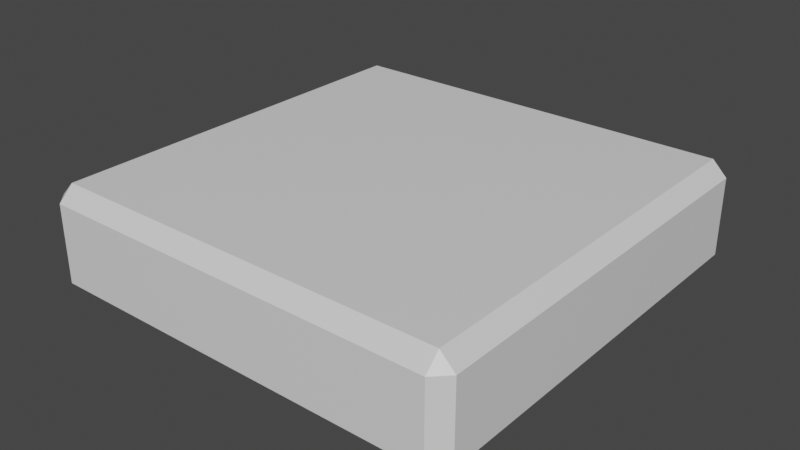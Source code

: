 # Source: wood_block_half.blend  (saved by Blender 2.83.19; exported with 4.5.12 LTS)
import bpy
from mathutils import Matrix  # noqa: F401  (used for matrix-valued properties, if any)

bpy.ops.wm.read_factory_settings(use_empty=True)
scene = bpy.context.scene
scene.name = 'Scene'

# ---- collections
col_collection = bpy.data.collections.new('Collection'); scene.collection.children.link(col_collection)

# ---- materials (node trees are filled in below, after node groups)
mat_material = bpy.data.materials.new('Material')
mat_material.alpha_threshold = 0.0
mat_material.use_transparent_shadow = False
mat_material.line_color = (0.0, 0.0, 0.0, 1.0)

# ---- material node trees
mat_material.use_nodes = True; mat_material.node_tree.nodes.clear()
_N = mat_material.node_tree.nodes; _L = mat_material.node_tree.links
n0 = _N.new('ShaderNodeOutputMaterial'); n0.name = 'Material Output'; n0.location = (300, 300)
n1 = _N.new('ShaderNodeBsdfPrincipled'); n1.name = 'Principled BSDF'; n1.location = (10, 300)
n1.distribution = 'GGX'
n1.subsurface_method = 'BURLEY'
n1.inputs[2].default_value = 0.4
n1.inputs[3].default_value = 1.45
n1.inputs[27].default_value = (0.0, 0.0, 0.0, 1.0)
n1.inputs[28].default_value = 1.0
_L.new(n1.outputs[0], n0.inputs[0])
n0.is_active_output = True

# ---- world
world_world = bpy.data.worlds.new('World'); scene.world = world_world
world_world.use_nodes = True; world_world.node_tree.nodes.clear()
_N = world_world.node_tree.nodes; _L = world_world.node_tree.links
n0 = _N.new('ShaderNodeOutputWorld'); n0.name = 'World Output'; n0.location = (300, 300)
n1 = _N.new('ShaderNodeBackground'); n1.name = 'Background'; n1.location = (10, 300)
n1.inputs[0].default_value = (0.05088, 0.05088, 0.05088, 1.0)
_L.new(n1.outputs[0], n0.inputs[0])
n0.is_active_output = True
world_world.color = (0.05088, 0.05088, 0.05088)
world_world.use_sun_shadow = False
world_world.sun_shadow_jitter_overblur = 0.0

# ---- meshes
me_cube = bpy.data.meshes.new('Cube')
me_cube.from_pydata([(0.9318, 1.0, 0.1818), (0.9318, 0.9318, 0.25), (1.0, 0.9318, 0.1818), (0.9318, 0.9318, -0.25), (0.9318, 1.0, -0.1818), (1.0, 0.9318, -0.1818), (1.0, -0.9318, 0.1818), (0.9318, -0.9318, 0.25), (0.9318, -1.0, 0.1818), (1.0, -0.9318, -0.1818), (0.9318, -1.0, -0.1818), (0.9318, -0.9318, -0.25), (-0.9318, 1.0, 0.1818), (-1.0, 0.9318, 0.1818), (-0.9318, 0.9318, 0.25), (-1.0, 0.9318, -0.1818), (-0.9318, 1.0, -0.1818), (-0.9318, 0.9318, -0.25), (-1.0, -0.9318, 0.1818), (-0.9318, -1.0, 0.1818), (-0.9318, -0.9318, 0.25), (-0.9318, -0.9318, -0.25), (-0.9318, -1.0, -0.1818), (-1.0, -0.9318, -0.1818)], [], [(17, 3, 11, 21), (23, 18, 13, 15), (10, 8, 19, 22), (1, 14, 20, 7), (5, 2, 6, 9), (0, 1, 2), (3, 4, 5), (6, 7, 8), (9, 10, 11), (12, 13, 14), (15, 16, 17), (18, 19, 20), (21, 22, 23), (17, 21, 23, 15), (3, 17, 16, 4), (2, 5, 4, 0), (22, 19, 18, 23), (8, 10, 9, 6), (12, 16, 15, 13), (7, 20, 19, 8), (1, 7, 6, 2), (21, 11, 10, 22), (20, 14, 13, 18), (14, 1, 0, 12), (11, 3, 5, 9), (16, 12, 0, 4)])
_uv = me_cube.uv_layers.new(name='UVMap')
_uv.uv.foreach_set('vector', [0.03408, 0.9659, 0.9659, 0.9659, 0.9659, 0.03408, 0.03408, 0.03408, 0.03408, 0.03408, 0.03408, 0.9659, 0.9659, 0.9659, 0.9659, 0.03408, 0.9659, 0.03408, 0.9659, 0.9659, 0.03408, 0.9659, 0.03408, 0.03408, 0.9659, 0.9659, 0.03408, 0.9659, 0.03408, 0.03408, 0.9659, 0.03408, 0.9659, 0.03408, 0.9659, 0.9659, 0.03408, 0.9659, 0.03408, 0.03408, 0.9659, 1.0, 0.9659, 0.9659, 1.0, 0.9659, 0.9659, 0.9659, 0.9659, 1.0, 1.0, 0.9659, 1.0, 0.03408, 0.9659, 0.03408, 0.9659, 0.0, 1.0, 0.03408, 0.9659, 0.0, 0.9659, 0.03408, 0.03408, 1.0, 0.0, 0.9659, 0.03408, 0.9659, 0.0, 0.9659, 0.03408, 1.0, 0.03408, 0.9659, 0.0, 0.03408, 0.03408, 0.0, 0.03408, 0.03408, 0.03408, 0.03408, 0.03408, 0.0, 0.0, 0.03408, 0.03408, 0.9659, 0.03408, 0.03408, 0.0, 0.03408, 0.0, 0.9659, 0.9659, 0.9659, 0.03408, 0.9659, 0.03408, 1.0, 0.9659, 1.0, 1.0, 0.9659, 1.0, 0.03408, 0.9659, 0.03408, 0.9659, 0.9659, 0.03408, 0.03408, 0.03408, 0.9659, 0.0, 0.9659, 0.0, 0.03408, 0.9659, 0.9659, 0.9659, 0.03408, 1.0, 0.03408, 1.0, 0.9659, 0.03408, 0.9659, 0.03408, 0.03408, 0.0, 0.03408, 0.0, 0.9659, 0.9659, 0.03408, 0.03408, 0.03408, 0.03408, 0.0, 0.9659, 0.0, 0.9659, 0.9659, 0.9659, 0.03408, 1.0, 0.03408, 1.0, 0.9659, 0.03408, 0.03408, 0.9659, 0.03408, 0.9659, 0.0, 0.03408, 0.0, 0.03408, 0.03408, 0.03408, 0.9659, 0.0, 0.9659, 0.0, 0.03408, 0.03408, 0.9659, 0.9659, 0.9659, 0.9659, 1.0, 0.03408, 1.0, 0.9659, 0.03408, 0.9659, 0.9659, 1.0, 0.9659, 1.0, 0.03408, 0.03408, 0.03408, 0.03408, 0.9659, 0.9659, 0.9659, 0.9659, 0.03408])
me_cube.materials.append(mat_material)
me_cube.use_remesh_preserve_volume = False
me_cube.use_remesh_preserve_attributes = False
me_cube.use_mirror_z = True
me_cube.use_mirror_vertex_groups = False
me_cube.update()

# ---- objects
ob_cube = bpy.data.objects.new('Cube', me_cube)

# ---- transforms, parenting, visibility, modifiers, constraints
ob_cube.location = (0.0, 0.0, 0.0)
ob_cube.lock_rotations_4d = False
ob_cube.empty_display_type = 'ARROWS'
ob_cube.lineart.crease_threshold = 0.0
ob_cube.use_mesh_mirror_z = True

# ---- collection membership
col_collection.objects.link(ob_cube)

# ---- scene / render settings (as saved in the file)
scene.frame_start = 1; scene.frame_end = 250; scene.frame_set(1)
scene.render.engine = 'BLENDER_EEVEE_NEXT'
scene.cycles.use_denoising = False
scene.cycles.samples = 128
scene.cycles.sampling_pattern = 'TABULATED_SOBOL'
scene.cycles.use_adaptive_sampling = False
scene.cycles.use_light_tree = False
scene.view_settings.view_transform = 'Filmic'
bpy.context.view_layer.update()

# ---- added for rendering (the .blend has no active camera and no usable light): camera, sun
cam_auto = bpy.data.cameras.new('AutoCamera')
cam_auto.lens = 50.0
cam_auto.sensor_width = 36.0
cam_auto.clip_end = 1000.0
ob_auto_camera = bpy.data.objects.new('AutoCamera', cam_auto)
scene.collection.objects.link(ob_auto_camera)
ob_auto_camera.location = (2.65751, -3.18901, 2.126)
ob_auto_camera.rotation_euler = (1.09748, -7.21219e-08, 0.694738)
scene.camera = ob_auto_camera
light_auto_sun = bpy.data.lights.new('AutoSun', 'SUN')
light_auto_sun.energy = 3.0
light_auto_sun.angle = 0.0523599
ob_auto_sun = bpy.data.objects.new('AutoSun', light_auto_sun)
scene.collection.objects.link(ob_auto_sun)
ob_auto_sun.rotation_euler = (0.872665, 0.174533, 0.523599)
bpy.context.view_layer.update()
